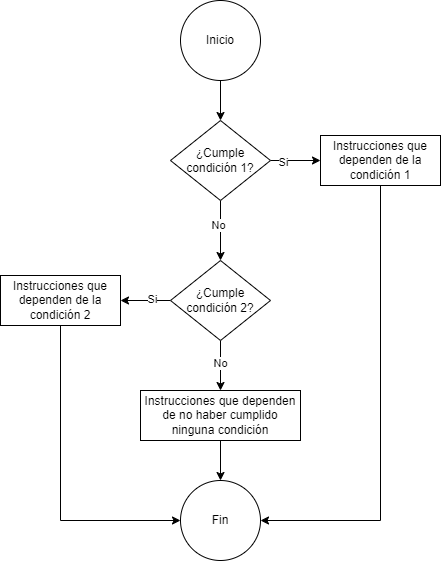

The diagram above was exported from draw.io. Its source (the exported page's mxGraphModel, read from the mxfile embedded in the PNG):
<mxGraphModel dx="1418" dy="828" grid="1" gridSize="10" guides="1" tooltips="1" connect="1" arrows="1" fold="1" page="1" pageScale="1" pageWidth="850" pageHeight="1100" math="0" shadow="0">
  <root>
    <mxCell id="kTtafFv9I2xqkEs3oS_D-0" />
    <mxCell id="kTtafFv9I2xqkEs3oS_D-1" parent="kTtafFv9I2xqkEs3oS_D-0" />
    <mxCell id="kTtafFv9I2xqkEs3oS_D-2" style="edgeStyle=orthogonalEdgeStyle;rounded=0;orthogonalLoop=1;jettySize=auto;html=1;entryX=0.5;entryY=0;entryDx=0;entryDy=0;" edge="1" parent="kTtafFv9I2xqkEs3oS_D-1" source="kTtafFv9I2xqkEs3oS_D-3" target="kTtafFv9I2xqkEs3oS_D-8">
      <mxGeometry relative="1" as="geometry" />
    </mxCell>
    <mxCell id="kTtafFv9I2xqkEs3oS_D-3" value="Inicio" style="ellipse;whiteSpace=wrap;html=1;aspect=fixed;" vertex="1" parent="kTtafFv9I2xqkEs3oS_D-1">
      <mxGeometry x="350" y="50" width="80" height="80" as="geometry" />
    </mxCell>
    <mxCell id="kTtafFv9I2xqkEs3oS_D-4" style="edgeStyle=orthogonalEdgeStyle;rounded=0;orthogonalLoop=1;jettySize=auto;html=1;entryX=0;entryY=0.5;entryDx=0;entryDy=0;" edge="1" parent="kTtafFv9I2xqkEs3oS_D-1" source="kTtafFv9I2xqkEs3oS_D-8" target="kTtafFv9I2xqkEs3oS_D-10">
      <mxGeometry relative="1" as="geometry" />
    </mxCell>
    <mxCell id="kTtafFv9I2xqkEs3oS_D-5" value="Si" style="edgeLabel;html=1;align=center;verticalAlign=middle;resizable=0;points=[];" vertex="1" connectable="0" parent="kTtafFv9I2xqkEs3oS_D-4">
      <mxGeometry x="-0.52" y="-1" relative="1" as="geometry">
        <mxPoint as="offset" />
      </mxGeometry>
    </mxCell>
    <mxCell id="kTtafFv9I2xqkEs3oS_D-6" style="edgeStyle=orthogonalEdgeStyle;rounded=0;orthogonalLoop=1;jettySize=auto;html=1;entryX=0.5;entryY=0;entryDx=0;entryDy=0;" edge="1" parent="kTtafFv9I2xqkEs3oS_D-1" source="kTtafFv9I2xqkEs3oS_D-8" target="kTtafFv9I2xqkEs3oS_D-16">
      <mxGeometry relative="1" as="geometry">
        <mxPoint x="400" y="320" as="targetPoint" />
      </mxGeometry>
    </mxCell>
    <mxCell id="kTtafFv9I2xqkEs3oS_D-7" value="No" style="edgeLabel;html=1;align=center;verticalAlign=middle;resizable=0;points=[];" vertex="1" connectable="0" parent="kTtafFv9I2xqkEs3oS_D-6">
      <mxGeometry x="-0.2" y="-3" relative="1" as="geometry">
        <mxPoint as="offset" />
      </mxGeometry>
    </mxCell>
    <mxCell id="kTtafFv9I2xqkEs3oS_D-8" value="¿Cumple condición 1?" style="rhombus;whiteSpace=wrap;html=1;" vertex="1" parent="kTtafFv9I2xqkEs3oS_D-1">
      <mxGeometry x="340" y="170" width="100" height="80" as="geometry" />
    </mxCell>
    <mxCell id="kTtafFv9I2xqkEs3oS_D-9" style="edgeStyle=orthogonalEdgeStyle;rounded=0;orthogonalLoop=1;jettySize=auto;html=1;exitX=0.5;exitY=1;exitDx=0;exitDy=0;entryX=1;entryY=0.5;entryDx=0;entryDy=0;" edge="1" parent="kTtafFv9I2xqkEs3oS_D-1" source="kTtafFv9I2xqkEs3oS_D-10" target="kTtafFv9I2xqkEs3oS_D-11">
      <mxGeometry relative="1" as="geometry">
        <mxPoint x="590" y="490" as="targetPoint" />
      </mxGeometry>
    </mxCell>
    <mxCell id="kTtafFv9I2xqkEs3oS_D-10" value="Instrucciones que dependen de la condición 1" style="rounded=0;whiteSpace=wrap;html=1;" vertex="1" parent="kTtafFv9I2xqkEs3oS_D-1">
      <mxGeometry x="490" y="185" width="120" height="50" as="geometry" />
    </mxCell>
    <mxCell id="kTtafFv9I2xqkEs3oS_D-11" value="Fin" style="ellipse;whiteSpace=wrap;html=1;aspect=fixed;" vertex="1" parent="kTtafFv9I2xqkEs3oS_D-1">
      <mxGeometry x="350" y="530" width="80" height="80" as="geometry" />
    </mxCell>
    <mxCell id="kTtafFv9I2xqkEs3oS_D-12" style="edgeStyle=orthogonalEdgeStyle;rounded=0;orthogonalLoop=1;jettySize=auto;html=1;entryX=1;entryY=0.5;entryDx=0;entryDy=0;" edge="1" parent="kTtafFv9I2xqkEs3oS_D-1" source="kTtafFv9I2xqkEs3oS_D-16" target="kTtafFv9I2xqkEs3oS_D-18">
      <mxGeometry relative="1" as="geometry" />
    </mxCell>
    <mxCell id="kTtafFv9I2xqkEs3oS_D-13" value="Si" style="edgeLabel;html=1;align=center;verticalAlign=middle;resizable=0;points=[];" vertex="1" connectable="0" parent="kTtafFv9I2xqkEs3oS_D-12">
      <mxGeometry x="-0.24" y="-2" relative="1" as="geometry">
        <mxPoint as="offset" />
      </mxGeometry>
    </mxCell>
    <mxCell id="kTtafFv9I2xqkEs3oS_D-14" style="edgeStyle=orthogonalEdgeStyle;rounded=0;orthogonalLoop=1;jettySize=auto;html=1;entryX=0.5;entryY=0;entryDx=0;entryDy=0;" edge="1" parent="kTtafFv9I2xqkEs3oS_D-1" source="kTtafFv9I2xqkEs3oS_D-16" target="9asfVH1FX_YJzmx3dbth-0">
      <mxGeometry relative="1" as="geometry" />
    </mxCell>
    <mxCell id="kTtafFv9I2xqkEs3oS_D-15" value="No" style="edgeLabel;html=1;align=center;verticalAlign=middle;resizable=0;points=[];" vertex="1" connectable="0" parent="kTtafFv9I2xqkEs3oS_D-14">
      <mxGeometry x="-0.12" y="-1" relative="1" as="geometry">
        <mxPoint as="offset" />
      </mxGeometry>
    </mxCell>
    <mxCell id="kTtafFv9I2xqkEs3oS_D-16" value="¿Cumple condición 2?" style="rhombus;whiteSpace=wrap;html=1;" vertex="1" parent="kTtafFv9I2xqkEs3oS_D-1">
      <mxGeometry x="340" y="310" width="100" height="80" as="geometry" />
    </mxCell>
    <mxCell id="kTtafFv9I2xqkEs3oS_D-17" style="edgeStyle=orthogonalEdgeStyle;rounded=0;orthogonalLoop=1;jettySize=auto;html=1;entryX=0;entryY=0.5;entryDx=0;entryDy=0;exitX=0.5;exitY=1;exitDx=0;exitDy=0;" edge="1" parent="kTtafFv9I2xqkEs3oS_D-1" source="kTtafFv9I2xqkEs3oS_D-18" target="kTtafFv9I2xqkEs3oS_D-11">
      <mxGeometry relative="1" as="geometry" />
    </mxCell>
    <mxCell id="kTtafFv9I2xqkEs3oS_D-18" value="Instrucciones que dependen de la condición 2" style="rounded=0;whiteSpace=wrap;html=1;" vertex="1" parent="kTtafFv9I2xqkEs3oS_D-1">
      <mxGeometry x="170" y="325" width="120" height="50" as="geometry" />
    </mxCell>
    <mxCell id="9asfVH1FX_YJzmx3dbth-1" style="edgeStyle=orthogonalEdgeStyle;rounded=0;orthogonalLoop=1;jettySize=auto;html=1;entryX=0.5;entryY=0;entryDx=0;entryDy=0;" edge="1" parent="kTtafFv9I2xqkEs3oS_D-1" source="9asfVH1FX_YJzmx3dbth-0" target="kTtafFv9I2xqkEs3oS_D-11">
      <mxGeometry relative="1" as="geometry" />
    </mxCell>
    <mxCell id="9asfVH1FX_YJzmx3dbth-0" value="Instrucciones que dependen de no haber cumplido ninguna condición" style="rounded=0;whiteSpace=wrap;html=1;" vertex="1" parent="kTtafFv9I2xqkEs3oS_D-1">
      <mxGeometry x="310" y="440" width="160" height="50" as="geometry" />
    </mxCell>
  </root>
</mxGraphModel>